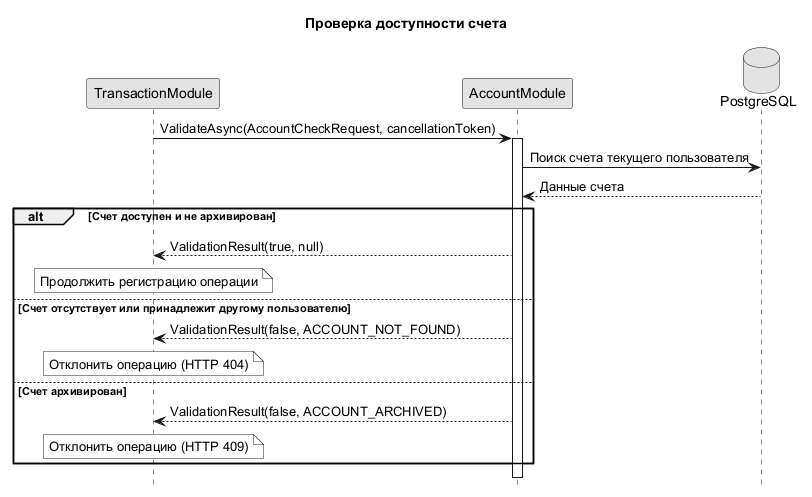

The diagram above was rendered by PlantUML. Its source (embedded in the PNG):
@startuml
skinparam monochrome true
skinparam shadowing false
skinparam defaultFontName Arial
hide footbox
title Проверка доступности счета
participant TransactionModule as Transactions
participant AccountModule as Accounts
database PostgreSQL as Db
Transactions -> Accounts : ValidateAsync(AccountCheckRequest, cancellationToken)
activate Accounts
Accounts -> Db : Поиск счета текущего пользователя
Db --> Accounts : Данные счета
alt Счет доступен и не архивирован
Accounts --> Transactions : ValidationResult(true, null)
note over Transactions : Продолжить регистрацию операции
else Счет отсутствует или принадлежит другому пользователю
Accounts --> Transactions : ValidationResult(false, ACCOUNT_NOT_FOUND)
note over Transactions : Отклонить операцию (HTTP 404)
else Счет архивирован
Accounts --> Transactions : ValidationResult(false, ACCOUNT_ARCHIVED)
note over Transactions : Отклонить операцию (HTTP 409)
end
deactivate Accounts
@enduml